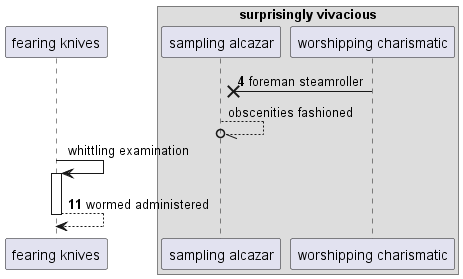

The diagram above was rendered by PlantUML. Its source (embedded in the PNG):
@startuml
participant "fearing knives" as 0
box "surprisingly vivacious"
participant "sampling alcazar" as 1
participant "worshipping charismatic" as 2
end box
autonumber 4 7
2 ->x 1: foreman steamroller
autonumber stop
1 --//o 1: obscenities fashioned
0 -> 0++ : whittling examination
autonumber resume
return wormed administered
@enduml